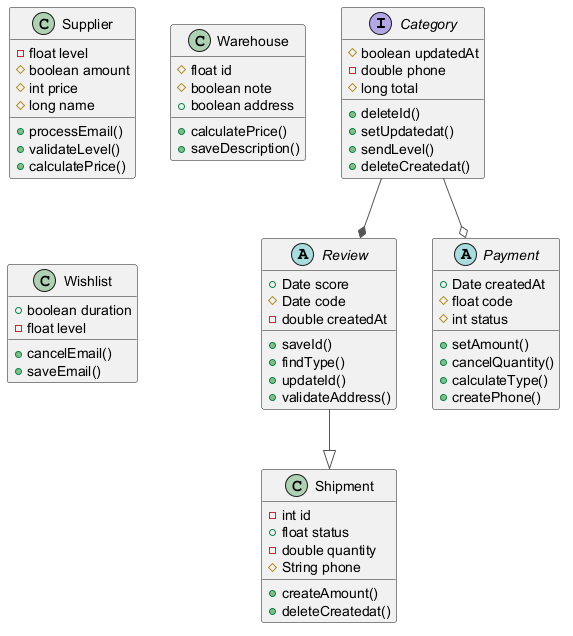

The diagram above was rendered by PlantUML. Its source (embedded in the PNG):
@startuml
skinparam ArrowColor #555555
interface Category {
  #boolean updatedAt
  -double phone
  #long total
  +deleteId()
  +setUpdatedat()
  +sendLevel()
  +deleteCreatedat()
}
class Supplier {
  -float level
  #boolean amount
  #int price
  #long name
  +processEmail()
  +validateLevel()
  +calculatePrice()
}
abstract class Review {
  +Date score
  #Date code
  -double createdAt
  +saveId()
  +findType()
  +updateId()
  +validateAddress()
}
abstract class Payment {
  +Date createdAt
  #float code
  #int status
  +setAmount()
  +cancelQuantity()
  +calculateType()
  +createPhone()
}
class Warehouse {
  #float id
  #boolean note
  +boolean address
  +calculatePrice()
  +saveDescription()
}
class Shipment {
  -int id
  +float status
  -double quantity
  #String phone
  +createAmount()
  +deleteCreatedat()
}
class Wishlist {
  +boolean duration
  -float level
  +cancelEmail()
  +saveEmail()
}
Review --|> Shipment
Category --o Payment
Category --* Review
@enduml